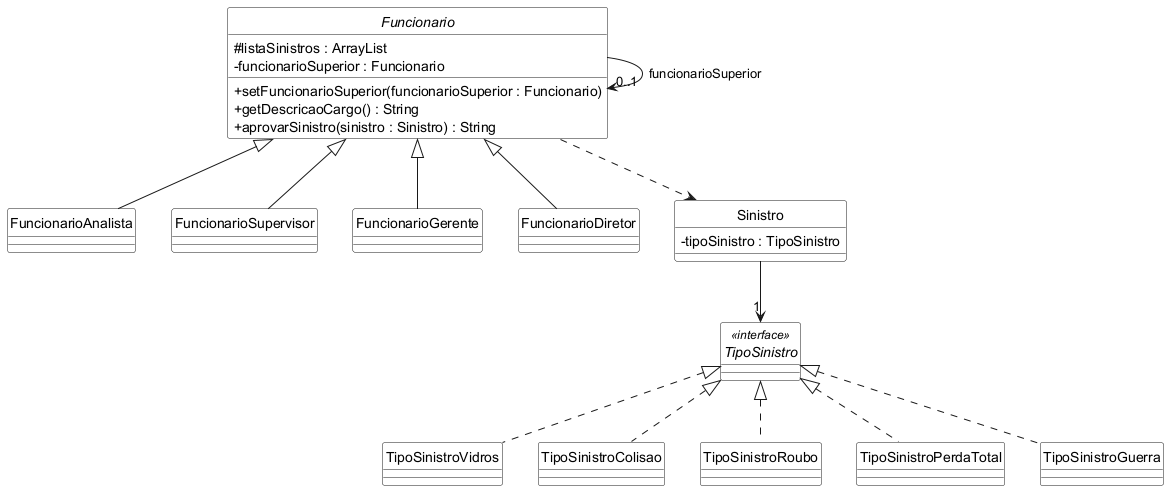

The diagram above was rendered by PlantUML. Its source (embedded in the PNG):
@startuml
skinparam monochrome true
skinparam style strictuml
skinparam classBackgroundColor White
skinparam backgroundColor White
skinparam shadowing false
skinparam classAttributeIconSize 0

abstract class Funcionario {
  # listaSinistros : ArrayList
  - funcionarioSuperior : Funcionario
  + setFuncionarioSuperior(funcionarioSuperior : Funcionario)
  + getDescricaoCargo() : String
  + aprovarSinistro(sinistro : Sinistro) : String
}

class FuncionarioAnalista {
}

class FuncionarioSupervisor {
}

class FuncionarioGerente {
}

class FuncionarioDiretor {
}

class Sinistro {
  - tipoSinistro : TipoSinistro
}

interface TipoSinistro <<interface>> {
}

class TipoSinistroVidros {
}

class TipoSinistroColisao {
}

class TipoSinistroRoubo {
}

class TipoSinistroPerdaTotal {
}

class TipoSinistroGuerra {
}

Funcionario --> "0..1" Funcionario : funcionarioSuperior
Funcionario <|-- FuncionarioAnalista
Funcionario <|-- FuncionarioSupervisor
Funcionario <|-- FuncionarioGerente
Funcionario <|-- FuncionarioDiretor

Funcionario ..> Sinistro
Sinistro --> "1" TipoSinistro

TipoSinistro <|.. TipoSinistroVidros
TipoSinistro <|.. TipoSinistroColisao
TipoSinistro <|.. TipoSinistroRoubo
TipoSinistro <|.. TipoSinistroPerdaTotal
TipoSinistro <|.. TipoSinistroGuerra
@enduml